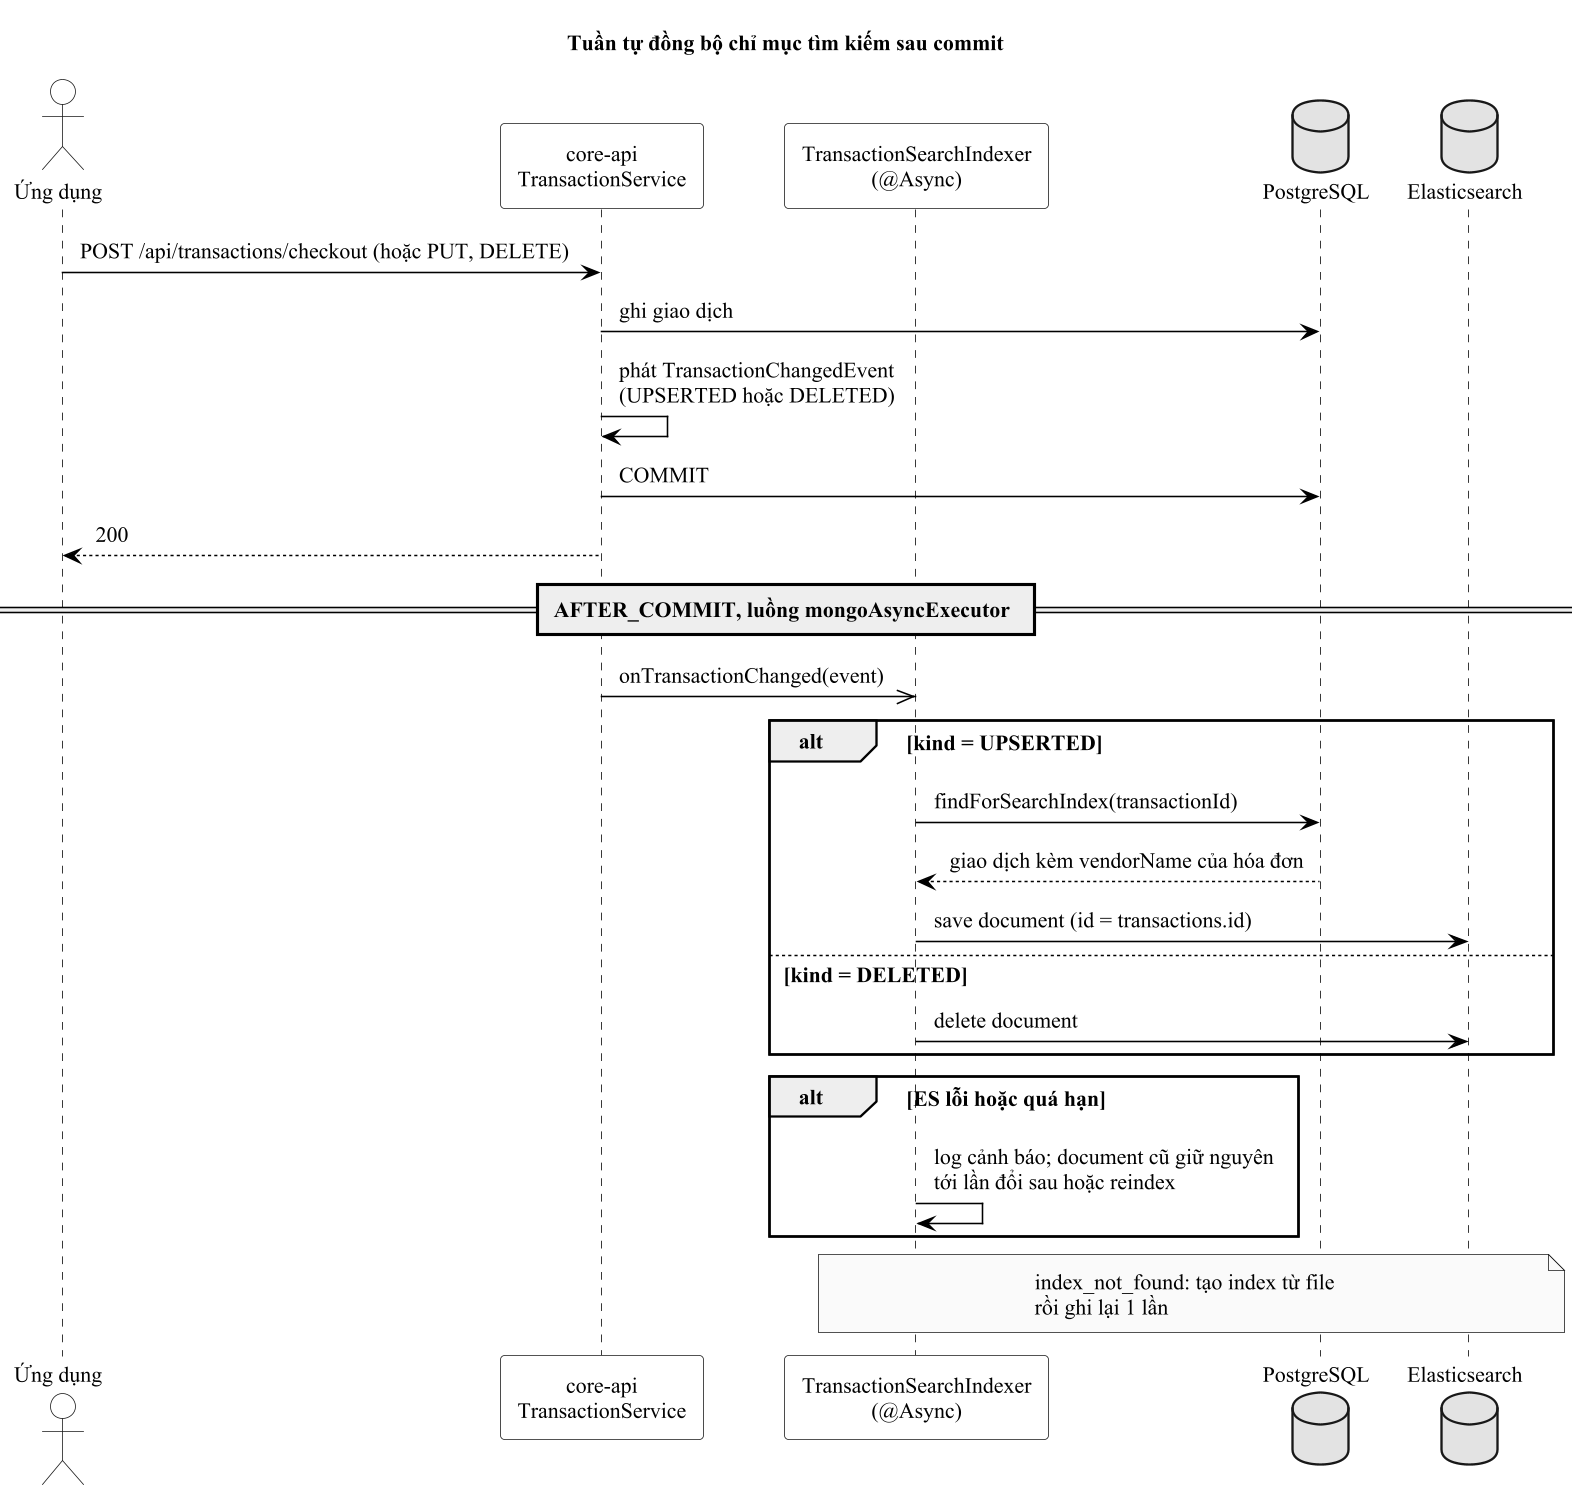

The diagram above was rendered by PlantUML. Its source (embedded in the PNG):
@startuml seq_dong_bo_index
' facts.md 1.4: TransactionChangedEvent, TransactionSearchIndexer.onTransactionChanged
!include _style.iuml
skinparam wrapWidth 210
title Tuần tự đồng bộ chỉ mục tìm kiếm sau commit
actor "Ứng dụng" as A
participant "core-api\nTransactionService" as T
participant "TransactionSearchIndexer\n(@Async)" as I
database "PostgreSQL" as P
database "Elasticsearch" as E
A -> T : POST /api/transactions/checkout (hoặc PUT, DELETE)
T -> P : ghi giao dịch
T -> T : phát TransactionChangedEvent\n(UPSERTED hoặc DELETED)
T -> P : COMMIT
T --> A : 200
== AFTER_COMMIT, luồng mongoAsyncExecutor ==
T ->> I : onTransactionChanged(event)
alt kind = UPSERTED
  I -> P : findForSearchIndex(transactionId)
  P --> I : giao dịch kèm vendorName của hóa đơn
  I -> E : save document (id = transactions.id)
else kind = DELETED
  I -> E : delete document
end
alt ES lỗi hoặc quá hạn
  I -> I : log cảnh báo; document cũ giữ nguyên\ntới lần đổi sau hoặc reindex
end
note over I, E : index_not_found: tạo index từ file rồi ghi lại 1 lần
@enduml